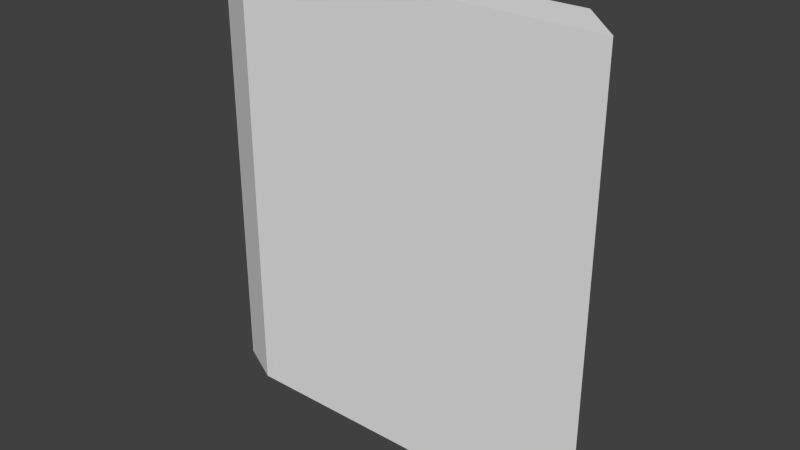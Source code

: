# Source: wall19.blend  (saved by Blender 2.76.0; exported with 4.5.12 LTS)
import bpy
from mathutils import Matrix  # noqa: F401  (used for matrix-valued properties, if any)

bpy.ops.wm.read_factory_settings(use_empty=True)
scene = bpy.context.scene
scene.name = 'Scene'

# ---- collections
col_collection_1 = bpy.data.collections.new('Collection 1'); scene.collection.children.link(col_collection_1)

# ---- materials (node trees are filled in below, after node groups)
mat_material = bpy.data.materials.new('Material')
mat_material.alpha_threshold = 0.0
mat_material.use_transparent_shadow = False
mat_material.roughness = 0.5
mat_material.line_color = (0.0, 0.0, 0.0, 1.0)

# ---- material node trees

# ---- world
world_world = bpy.data.worlds.new('World'); scene.world = world_world
world_world.color = (0.05088, 0.05088, 0.05088)
world_world.use_sun_shadow = False
world_world.sun_shadow_jitter_overblur = 0.0
world_world.cycles.sampling_method = 'MANUAL'
world_world.cycles.sample_map_resolution = 256

# ---- meshes
me_cube = bpy.data.meshes.new('Cube')
me_cube.from_pydata([(1.094, 0.1562, 0.0), (1.406, -0.1562, 0.0), (-1.094, -0.1562, 0.0), (-1.094, 0.1562, 0.0), (1.094, 0.1562, 3.0), (1.406, -0.1562, 3.0), (-1.094, -0.1562, 3.0), (-1.094, 0.1562, 3.0), (-1.406, 0.0, 0.0), (-1.406, 0.0, 3.0)], [], [(0, 1, 2, 8, 3), (4, 7, 9, 6, 5), (0, 4, 5, 1), (1, 5, 6, 2), (8, 9, 7, 3), (4, 0, 3, 7), (2, 6, 9, 8)])
me_cube.materials.append(mat_material)
me_cube.use_remesh_preserve_volume = False
me_cube.use_remesh_preserve_attributes = False
me_cube.use_mirror_vertex_groups = False
me_cube.update()

# ---- objects
ob_cube = bpy.data.objects.new('Cube', me_cube)

# ---- transforms, parenting, visibility, modifiers, constraints
ob_cube.location = (0.0, 0.0, 0.0)
ob_cube.lock_rotations_4d = False
ob_cube.empty_display_type = 'ARROWS'
ob_cube.lineart.crease_threshold = 0.0

# ---- collection membership
col_collection_1.objects.link(ob_cube)

# ---- scene / render settings (as saved in the file)
scene.frame_start = 1; scene.frame_end = 250; scene.frame_set(1)
scene.render.engine = 'BLENDER_EEVEE_NEXT'
scene.render.resolution_percentage = 50
scene.render.dither_intensity = 0.0
scene.cycles.use_denoising = False
scene.cycles.samples = 10
scene.cycles.sampling_pattern = 'TABULATED_SOBOL'
scene.cycles.light_sampling_threshold = 0.0
scene.cycles.use_adaptive_sampling = False
scene.cycles.use_light_tree = False
scene.cycles.blur_glossy = 0.0
scene.cycles.pixel_filter_type = 'GAUSSIAN'
scene.cycles.sample_clamp_indirect = 0.0
scene.view_settings.view_transform = 'Standard'
bpy.context.view_layer.update()

# ---- added for rendering (the .blend has no active camera and no usable light): camera, sun
cam_auto = bpy.data.cameras.new('AutoCamera')
cam_auto.lens = 50.0
cam_auto.sensor_width = 36.0
cam_auto.clip_end = 1000.0
ob_auto_camera = bpy.data.objects.new('AutoCamera', cam_auto)
scene.collection.objects.link(ob_auto_camera)
ob_auto_camera.location = (3.81568, -4.57881, 4.55254)
ob_auto_camera.rotation_euler = (1.09748, -7.21219e-08, 0.694738)
scene.camera = ob_auto_camera
light_auto_sun = bpy.data.lights.new('AutoSun', 'SUN')
light_auto_sun.energy = 3.0
light_auto_sun.angle = 0.0523599
ob_auto_sun = bpy.data.objects.new('AutoSun', light_auto_sun)
scene.collection.objects.link(ob_auto_sun)
ob_auto_sun.rotation_euler = (0.872665, 0.174533, 0.523599)
bpy.context.view_layer.update()
